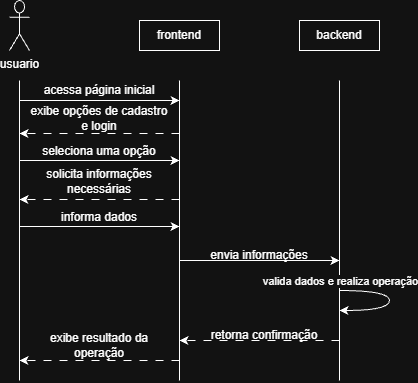

The diagram above was exported from draw.io. Its source (the exported page's mxGraphModel, read from the mxfile embedded in the PNG):
<mxGraphModel dx="982" dy="540" grid="1" gridSize="10" guides="1" tooltips="1" connect="1" arrows="1" fold="1" page="1" pageScale="1" pageWidth="250" pageHeight="200" math="0" shadow="0">
  <root>
    <mxCell id="zQpvSM-epf9ReRYBzj-z-0" />
    <mxCell id="zQpvSM-epf9ReRYBzj-z-1" parent="zQpvSM-epf9ReRYBzj-z-0" />
    <mxCell id="zQpvSM-epf9ReRYBzj-z-2" edge="1" parent="zQpvSM-epf9ReRYBzj-z-1" style="endArrow=none;html=1;rounded=0;defaultLabelBackgroundColor=page;labelPadding=0 4;" value="">
      <mxGeometry height="50" relative="1" width="50" as="geometry">
        <mxPoint x="240" y="420" as="sourcePoint" />
        <mxPoint x="240" y="120" as="targetPoint" />
      </mxGeometry>
    </mxCell>
    <mxCell id="zQpvSM-epf9ReRYBzj-z-3" edge="1" parent="zQpvSM-epf9ReRYBzj-z-1" style="endArrow=none;html=1;rounded=0;defaultLabelBackgroundColor=page;labelPadding=0 4;" value="">
      <mxGeometry height="50" relative="1" width="50" as="geometry">
        <mxPoint x="400" y="420" as="sourcePoint" />
        <mxPoint x="400" y="120" as="targetPoint" />
      </mxGeometry>
    </mxCell>
    <mxCell id="zQpvSM-epf9ReRYBzj-z-4" connectable="0" parent="zQpvSM-epf9ReRYBzj-z-3" style="edgeLabel;html=1;align=center;verticalAlign=middle;resizable=0;points=[];inheritText=1;defaultLabelBackgroundColor=page;labelPadding=0 4;" value="valida dados e realiza operação" vertex="1">
      <mxGeometry relative="1" x="-0.4867" y="-4" as="geometry">
        <mxPoint x="-4" y="-23" as="offset" />
      </mxGeometry>
    </mxCell>
    <mxCell id="zQpvSM-epf9ReRYBzj-z-5" edge="1" parent="zQpvSM-epf9ReRYBzj-z-1" style="endArrow=none;html=1;rounded=0;defaultLabelBackgroundColor=page;labelPadding=0 4;" value="">
      <mxGeometry height="50" relative="1" width="50" x="0.1526" as="geometry">
        <Array as="points">
          <mxPoint x="80" y="360" />
          <mxPoint x="80" y="200" />
          <mxPoint x="80" y="120" />
        </Array>
        <mxPoint x="80" y="420" as="sourcePoint" />
        <mxPoint x="80" y="200" as="targetPoint" />
      </mxGeometry>
    </mxCell>
    <mxCell id="zQpvSM-epf9ReRYBzj-z-6" edge="1" parent="zQpvSM-epf9ReRYBzj-z-1" style="endArrow=classic;html=1;rounded=0;defaultLabelBackgroundColor=page;labelPadding=0 4;" value="">
      <mxGeometry height="50" relative="1" width="50" as="geometry">
        <mxPoint x="80" y="266" as="sourcePoint" />
        <mxPoint x="240" y="266" as="targetPoint" />
      </mxGeometry>
    </mxCell>
    <mxCell id="zQpvSM-epf9ReRYBzj-z-7" edge="1" parent="zQpvSM-epf9ReRYBzj-z-1" style="endArrow=classic;html=1;rounded=0;defaultLabelBackgroundColor=page;labelPadding=0 4;" value="">
      <mxGeometry height="50" relative="1" width="50" as="geometry">
        <mxPoint x="240" y="300" as="sourcePoint" />
        <mxPoint x="400" y="300" as="targetPoint" />
      </mxGeometry>
    </mxCell>
    <mxCell id="zQpvSM-epf9ReRYBzj-z-12" edge="1" parent="zQpvSM-epf9ReRYBzj-z-1" style="curved=1;curveGeometry=1;endArrow=none;html=1;rounded=0;defaultLabelBackgroundColor=page;labelPadding=0 4;startArrow=classic;startFill=1;endFill=0;" value="">
      <mxGeometry height="50" relative="1" width="50" x="0.2223" as="geometry">
        <Array as="points">
          <mxPoint x="450" y="350" />
          <mxPoint x="450" y="330" />
        </Array>
        <mxPoint x="400" y="350" as="sourcePoint" />
        <mxPoint x="400" y="330" as="targetPoint" />
      </mxGeometry>
    </mxCell>
    <mxCell id="zQpvSM-epf9ReRYBzj-z-13" edge="1" parent="zQpvSM-epf9ReRYBzj-z-1" style="endArrow=classic;html=1;rounded=0;defaultLabelBackgroundColor=page;labelPadding=0 4;dashed=1;dashPattern=8 8;" value="">
      <mxGeometry height="50" relative="1" width="50" as="geometry">
        <mxPoint x="400" y="380" as="sourcePoint" />
        <mxPoint x="240" y="380" as="targetPoint" />
      </mxGeometry>
    </mxCell>
    <mxCell id="zQpvSM-epf9ReRYBzj-z-14" edge="1" parent="zQpvSM-epf9ReRYBzj-z-1" style="endArrow=classic;html=1;rounded=0;defaultLabelBackgroundColor=page;labelPadding=0 4;dashed=1;dashPattern=8 8;" value="">
      <mxGeometry height="50" relative="1" width="50" as="geometry">
        <mxPoint x="240" y="400" as="sourcePoint" />
        <mxPoint x="80" y="400" as="targetPoint" />
      </mxGeometry>
    </mxCell>
    <mxCell id="zQpvSM-epf9ReRYBzj-z-15" parent="zQpvSM-epf9ReRYBzj-z-1" style="text;html=1;whiteSpace=wrap;strokeColor=none;fillColor=none;align=center;verticalAlign=middle;rounded=0;" value="retorna confirmação" vertex="1">
      <mxGeometry height="30" width="120" x="265" y="360" as="geometry" />
    </mxCell>
    <mxCell id="zQpvSM-epf9ReRYBzj-z-19" parent="zQpvSM-epf9ReRYBzj-z-1" style="text;html=1;whiteSpace=wrap;strokeColor=none;fillColor=none;align=center;verticalAlign=middle;rounded=0;" value="exibe resultado da operação" vertex="1">
      <mxGeometry height="30" width="150" x="85" y="370" as="geometry" />
    </mxCell>
    <mxCell id="zQpvSM-epf9ReRYBzj-z-21" parent="zQpvSM-epf9ReRYBzj-z-1" style="text;html=1;whiteSpace=wrap;strokeColor=none;fillColor=none;align=center;verticalAlign=middle;rounded=0;" value="envia informações" vertex="1">
      <mxGeometry height="30" width="110" x="265" y="280" as="geometry" />
    </mxCell>
    <mxCell id="zQpvSM-epf9ReRYBzj-z-22" parent="zQpvSM-epf9ReRYBzj-z-1" style="text;html=1;whiteSpace=wrap;strokeColor=none;fillColor=none;align=center;verticalAlign=middle;rounded=0;" value="informa dados" vertex="1">
      <mxGeometry height="30" width="80" x="120" y="242" as="geometry" />
    </mxCell>
    <mxCell id="zQpvSM-epf9ReRYBzj-z-24" edge="1" parent="zQpvSM-epf9ReRYBzj-z-1" style="endArrow=classic;html=1;rounded=0;defaultLabelBackgroundColor=page;labelPadding=0 4;dashed=1;dashPattern=8 8;" value="">
      <mxGeometry height="50" relative="1" width="50" as="geometry">
        <mxPoint x="240" y="239" as="sourcePoint" />
        <mxPoint x="80" y="239" as="targetPoint" />
      </mxGeometry>
    </mxCell>
    <mxCell id="zQpvSM-epf9ReRYBzj-z-25" edge="1" parent="zQpvSM-epf9ReRYBzj-z-1" style="endArrow=classic;html=1;rounded=0;defaultLabelBackgroundColor=page;labelPadding=0 4;" value="">
      <mxGeometry height="50" relative="1" width="50" as="geometry">
        <mxPoint x="80" y="140" as="sourcePoint" />
        <mxPoint x="240" y="140" as="targetPoint" />
      </mxGeometry>
    </mxCell>
    <mxCell id="zQpvSM-epf9ReRYBzj-z-26" edge="1" parent="zQpvSM-epf9ReRYBzj-z-1" style="endArrow=classic;html=1;rounded=0;defaultLabelBackgroundColor=page;labelPadding=0 4;" value="">
      <mxGeometry height="50" relative="1" width="50" as="geometry">
        <mxPoint x="80" y="200" as="sourcePoint" />
        <mxPoint x="240" y="200" as="targetPoint" />
      </mxGeometry>
    </mxCell>
    <mxCell id="zQpvSM-epf9ReRYBzj-z-28" parent="zQpvSM-epf9ReRYBzj-z-1" style="text;html=1;whiteSpace=wrap;strokeColor=none;fillColor=none;align=center;verticalAlign=middle;rounded=0;" value="solicita informações necessárias" vertex="1">
      <mxGeometry height="41" width="150" x="85" y="200" as="geometry" />
    </mxCell>
    <mxCell id="zQpvSM-epf9ReRYBzj-z-29" parent="zQpvSM-epf9ReRYBzj-z-1" style="text;html=1;whiteSpace=wrap;strokeColor=none;fillColor=none;align=center;verticalAlign=middle;rounded=0;" value="seleciona uma opção" vertex="1">
      <mxGeometry height="30" width="140" x="90" y="176" as="geometry" />
    </mxCell>
    <mxCell id="zQpvSM-epf9ReRYBzj-z-30" parent="zQpvSM-epf9ReRYBzj-z-1" style="text;html=1;whiteSpace=wrap;strokeColor=none;fillColor=none;align=center;verticalAlign=middle;rounded=0;" value="acessa página inicial" vertex="1">
      <mxGeometry height="20" width="120" x="100" y="120" as="geometry" />
    </mxCell>
    <mxCell id="zQpvSM-epf9ReRYBzj-z-31" parent="zQpvSM-epf9ReRYBzj-z-1" style="shape=umlActor;verticalLabelPosition=bottom;verticalAlign=top;html=1;outlineConnect=0;labelPerimeter=1;" value="usuario" vertex="1">
      <mxGeometry height="50" width="20" x="70" y="40" as="geometry" />
    </mxCell>
    <mxCell id="zQpvSM-epf9ReRYBzj-z-32" parent="zQpvSM-epf9ReRYBzj-z-1" style="whiteSpace=wrap;html=1;" value="frontend" vertex="1">
      <mxGeometry height="30" width="80" x="200" y="60" as="geometry" />
    </mxCell>
    <mxCell id="zQpvSM-epf9ReRYBzj-z-33" parent="zQpvSM-epf9ReRYBzj-z-1" style="whiteSpace=wrap;html=1;" value="&lt;div&gt;backend&lt;/div&gt;" vertex="1">
      <mxGeometry height="30" width="80" x="360" y="60" as="geometry" />
    </mxCell>
    <mxCell id="S_kkm3-r_dySADbnmFyi-2" edge="1" parent="zQpvSM-epf9ReRYBzj-z-1" style="endArrow=classic;html=1;rounded=0;defaultLabelBackgroundColor=page;labelPadding=0 4;dashed=1;dashPattern=8 8;" value="">
      <mxGeometry height="50" relative="1" width="50" as="geometry">
        <mxPoint x="240" y="173" as="sourcePoint" />
        <mxPoint x="80" y="173" as="targetPoint" />
      </mxGeometry>
    </mxCell>
    <mxCell id="S_kkm3-r_dySADbnmFyi-3" parent="zQpvSM-epf9ReRYBzj-z-1" style="text;html=1;whiteSpace=wrap;strokeColor=none;fillColor=none;align=center;verticalAlign=middle;rounded=0;" value="exibe opções de cadastro e login" vertex="1">
      <mxGeometry height="30" width="140" x="90" y="143" as="geometry" />
    </mxCell>
  </root>
</mxGraphModel>